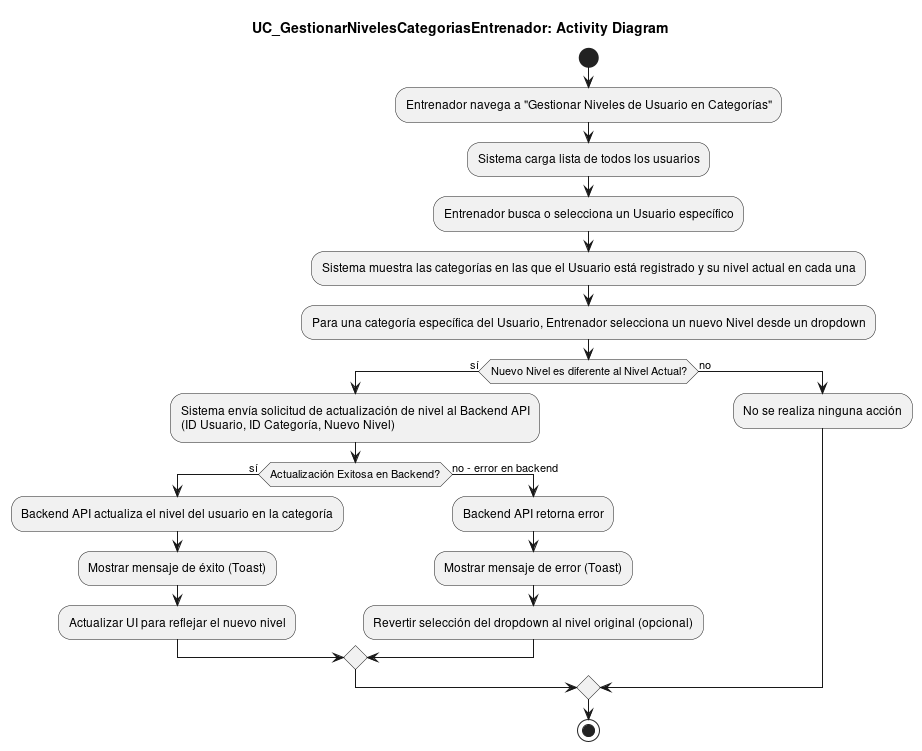

The diagram above was rendered by PlantUML. Its source (embedded in the PNG):
@startuml
title UC_GestionarNivelesCategoriasEntrenador: Activity Diagram

start
:Entrenador navega a "Gestionar Niveles de Usuario en Categorías";
:Sistema carga lista de todos los usuarios;
:Entrenador busca o selecciona un Usuario específico;
:Sistema muestra las categorías en las que el Usuario está registrado y su nivel actual en cada una;
:Para una categoría específica del Usuario, Entrenador selecciona un nuevo Nivel desde un dropdown;
if (Nuevo Nivel es diferente al Nivel Actual?) then (sí)
  :Sistema envía solicitud de actualización de nivel al Backend API\n(ID Usuario, ID Categoría, Nuevo Nivel);
  if (Actualización Exitosa en Backend?) then (sí)
    :Backend API actualiza el nivel del usuario en la categoría;
    :Mostrar mensaje de éxito (Toast);
    :Actualizar UI para reflejar el nuevo nivel;
  else (no - error en backend)
    :Backend API retorna error;
    :Mostrar mensaje de error (Toast);
    :Revertir selección del dropdown al nivel original (opcional);
  endif
else (no)
  :No se realiza ninguna acción;
endif
stop
@enduml